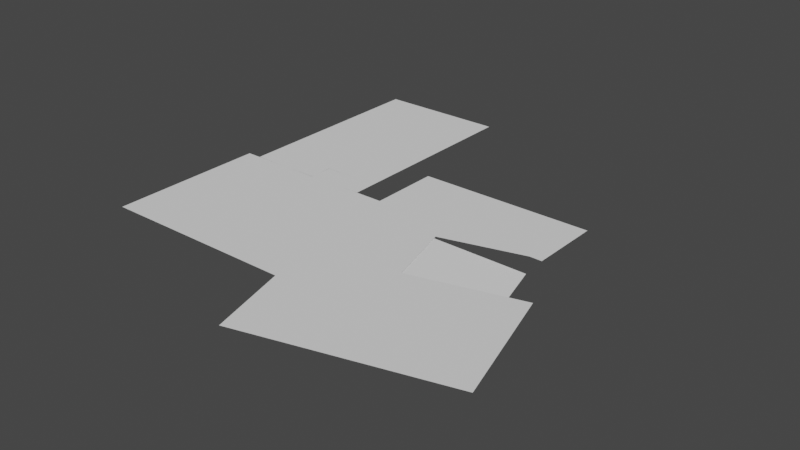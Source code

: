 # Source: epsSuelo.blend  (saved by Blender 2.90.8; exported with 4.5.12 LTS)
import bpy
from mathutils import Matrix  # noqa: F401  (used for matrix-valued properties, if any)

bpy.ops.wm.read_factory_settings(use_empty=True)
scene = bpy.context.scene
scene.name = 'Scene'

# ---- world
world_world = bpy.data.worlds.new('World'); scene.world = world_world
world_world.use_nodes = True; world_world.node_tree.nodes.clear()
_N = world_world.node_tree.nodes; _L = world_world.node_tree.links
n0 = _N.new('ShaderNodeOutputWorld'); n0.name = 'World Output'; n0.location = (300, 300)
n1 = _N.new('ShaderNodeBackground'); n1.name = 'Background'; n1.location = (10, 300)
n1.inputs[0].default_value = (0.05088, 0.05088, 0.05088, 1.0)
_L.new(n1.outputs[0], n0.inputs[0])
n0.is_active_output = True
world_world.color = (0.05088, 0.05088, 0.05088)
world_world.use_sun_shadow = False
world_world.sun_shadow_jitter_overblur = 0.0

# ---- meshes
me_plane_001 = bpy.data.meshes.new('Plane.001')
me_plane_001.from_pydata([(13.71, 5.636, 0.0), (1.865, 5.617, 0.0), (13.77, -13.69, 0.0), (12.4, -13.73, 0.0), (12.42, -11.55, 0.0), (8.523, -11.57, 0.0), (8.535, -13.75, 0.0), (1.867, -13.73, 0.0)], [], [(0, 2, 3, 4, 5, 6, 7, 1)])
_uv = me_plane_001.uv_layers.new(name='UVMap')
_uv.uv.foreach_set('vector', [0.0, 0.0, 0.0, 0.0, 0.0, 0.0, 0.0, 0.0, 0.0, 0.0, 0.0, 0.0, 0.0, 0.0, 0.0, 0.0])
me_plane_001.use_remesh_fix_poles = True
me_plane_001.use_remesh_preserve_attributes = False
me_plane_001.use_mirror_vertex_groups = False
me_plane_001.update()
me_plane_002 = bpy.data.meshes.new('Plane.002')
me_plane_002.from_pydata([(14.65, 3.373, 0.0), (10.77, 3.366, 0.0), (2.782, 1.172, 0.0), (10.76, 1.194, 0.0), (14.63, 1.213, 0.0), (18.56, 1.213, 0.0), (18.56, 7.747, 0.0), (34.81, 7.707, 0.0), (34.79, 1.16, 0.0), (33.68, 1.183, 0.0), (26.14, -0.8434, 0.0), (27.79, -7.016, 0.0), (37.69, -4.379, 0.0), (40.82, -15.78, 0.0), (22.83, -20.6, 0.0), (20.86, -13.29, 0.0), (2.832, -13.33, 0.0)], [], [(0, 1, 3, 2, 16, 15, 14, 13, 12, 11, 10, 9, 8, 7, 6, 5, 4)])
_uv = me_plane_002.uv_layers.new(name='UVMap')
_uv.uv.foreach_set('vector', [0.0, 0.0, 0.0, 0.0, 0.0, 0.0, 0.0, 0.0, 0.0, 0.0, 0.0, 0.0, 0.0, 0.0, 0.0, 0.0, 0.0, 0.0, 0.0, 0.0, 0.0, 0.0, 0.0, 0.0, 0.0, 0.0, 0.0, 0.0, 0.0, 0.0, 0.0, 0.0, 0.0, 0.0])
me_plane_002.use_remesh_fix_poles = True
me_plane_002.use_remesh_preserve_attributes = False
me_plane_002.use_mirror_vertex_groups = False
me_plane_002.update()
me_plane_003 = bpy.data.meshes.new('Plane.003')
me_plane_003.from_pydata([(11.38, 3.685, -1.443), (12.98, -2.35, -1.443), (3.709, 1.614, 0.0), (5.301, -4.373, 0.0)], [], [(0, 1, 3, 2)])
_uv = me_plane_003.uv_layers.new(name='UVMap')
_uv.uv.foreach_set('vector', [0.0, 0.0, 0.0, 0.0, 0.0, 0.0, 0.0, 0.0])
me_plane_003.use_remesh_fix_poles = True
me_plane_003.use_remesh_preserve_attributes = False
me_plane_003.use_mirror_vertex_groups = False
me_plane_003.update()

# ---- objects
ob_suelopasillo = bpy.data.objects.new('sueloPasillo', me_plane_001)
ob_suelo = bpy.data.objects.new('suelo', me_plane_002)
ob_sueloescenario = bpy.data.objects.new('sueloEscenario', me_plane_003)

# ---- transforms, parenting, visibility, modifiers, constraints
ob_suelopasillo.location = (-16.32, 24.41, 0.0)
ob_suelopasillo.lineart.crease_threshold = 0.0
ob_suelo.location = (-18.55, 9.486, 0.0)
ob_suelo.lineart.crease_threshold = 0.0
ob_sueloescenario.location = (3.67, 6.734, 0.0)
ob_sueloescenario.lineart.crease_threshold = 0.0

# ---- collection membership
scene.collection.objects.link(ob_suelopasillo)
scene.collection.objects.link(ob_suelo)
scene.collection.objects.link(ob_sueloescenario)

# ---- scene / render settings (as saved in the file)
scene.frame_start = 1; scene.frame_end = 250; scene.frame_set(0)
scene.render.engine = 'CYCLES'
scene.cycles.use_denoising = False
scene.cycles.samples = 128
scene.cycles.sampling_pattern = 'TABULATED_SOBOL'
scene.cycles.use_adaptive_sampling = False
scene.cycles.use_light_tree = False
scene.view_settings.view_transform = 'Filmic'
bpy.context.view_layer.update()

# ---- added for rendering (the .blend has no active camera and no usable light): camera, sun
cam_auto = bpy.data.cameras.new('AutoCamera')
cam_auto.lens = 50.0
cam_auto.sensor_width = 36.0
cam_auto.clip_end = 1000.0
ob_auto_camera = bpy.data.objects.new('AutoCamera', cam_auto)
scene.collection.objects.link(ob_auto_camera)
ob_auto_camera.location = (55.122, -52.7757, 40.7761)
ob_auto_camera.rotation_euler = (1.09748, -7.21219e-08, 0.694738)
scene.camera = ob_auto_camera
light_auto_sun = bpy.data.lights.new('AutoSun', 'SUN')
light_auto_sun.energy = 3.0
light_auto_sun.angle = 0.0523599
ob_auto_sun = bpy.data.objects.new('AutoSun', light_auto_sun)
scene.collection.objects.link(ob_auto_sun)
ob_auto_sun.rotation_euler = (0.872665, 0.174533, 0.523599)
bpy.context.view_layer.update()
